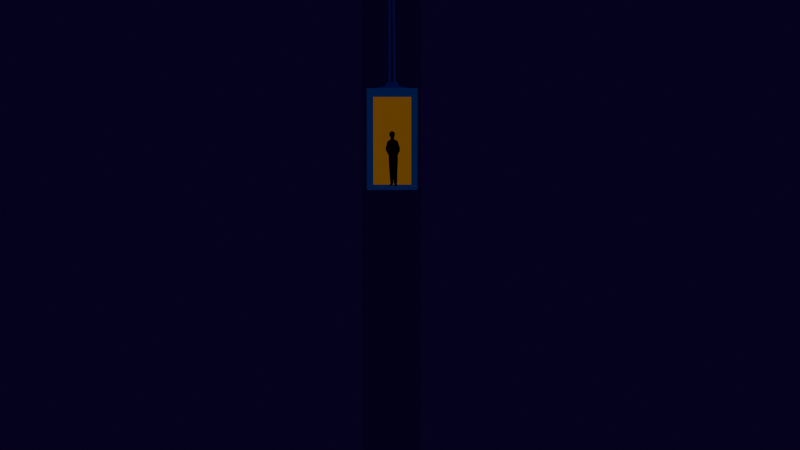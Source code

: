 # Source: Elevador.blend  (saved by Blender 4.1.23; exported with 4.5.12 LTS)
import bpy
from mathutils import Matrix  # noqa: F401  (used for matrix-valued properties, if any)

bpy.ops.wm.read_factory_settings(use_empty=True)
scene = bpy.context.scene
scene.name = 'Scene'

# ---- collections
col_collection = bpy.data.collections.new('Collection'); scene.collection.children.link(col_collection)

# ---- images (referenced by path relative to the original .blend; pixels are not part of the script)
import os
ASSET_DIR = os.environ.get("B2B_ASSET_DIR", "")  # directory of the original .blend (textures are referenced by path, not embedded)
HERE = os.path.dirname(os.path.abspath(__file__))  # packed textures are extracted next to this script under _unpacked/

def load_image(name, relpath, width, height, colorspace="sRGB"):
    """Load a texture the original file referenced (path relative to the .blend, or extracted next to this script)."""
    p = next((c for c in (os.path.join(HERE, relpath), os.path.join(ASSET_DIR, relpath)) if relpath and os.path.exists(c)), "")
    if p:
        img = bpy.data.images.load(p, check_existing=True)
        img.name = name
    else:  # same state as the original file: an image datablock whose file is absent (Cycles renders it pink)
        img = bpy.data.images.new(name, width, height)
        img.source = "FILE"
        img.filepath = "//" + (relpath or name)
    img.colorspace_settings.name = colorspace
    return img
img_dr_crowe_s_silhouette_black_png = load_image('Dr.Crowe_s_silhouette_black.png', '_unpacked/Dr.Crowe_s_silhouette_black.b13f738a.png', 1024, 1024, 'sRGB')

# ---- materials (node trees are filled in below, after node groups)
mat_material = bpy.data.materials.new('Material')
mat_material.alpha_threshold = 0.0
mat_material.use_transparent_shadow = False
mat_material.preview_render_type = 'FLAT'
mat_material.roughness = 0.5
mat_material.line_color = (0.0, 0.0, 0.0, 1.0)
mat_light = bpy.data.materials.new('light')
mat_light.use_transparent_shadow = False
mat_light2 = bpy.data.materials.new('light2')
mat_light2.use_transparent_shadow = False
mat_light3 = bpy.data.materials.new('light3')
mat_light3.use_transparent_shadow = False
mat_material_001 = bpy.data.materials.new('Material.001')
mat_material_001.use_transparent_shadow = False
mat_material_001.preview_render_type = 'FLAT'
mat_light_e = bpy.data.materials.new('light_E')
mat_light_e.use_transparent_shadow = False
mat_crowe = bpy.data.materials.new('Crowe')
mat_light_bgg = bpy.data.materials.new('light_bgg')
mat_light_bgg.use_transparent_shadow = False

# ---- material node trees
mat_material.use_nodes = True; mat_material.node_tree.nodes.clear()
_N = mat_material.node_tree.nodes; _L = mat_material.node_tree.links
n0 = _N.new('ShaderNodeOutputMaterial'); n0.name = 'Material Output'; n0.location = (300, 300)
n1 = _N.new('ShaderNodeBsdfPrincipled'); n1.name = 'Principled BSDF'; n1.location = (10, 300)
n1.inputs[0].default_value = (1.0, 1.0, 1.0, 1.0)
n1.inputs[3].default_value = 1.45
_L.new(n1.outputs[0], n0.inputs[0])
n0.is_active_output = True
mat_light.use_nodes = True; mat_light.node_tree.nodes.clear()
_N = mat_light.node_tree.nodes; _L = mat_light.node_tree.links
n0 = _N.new('ShaderNodeOutputMaterial'); n0.name = 'Material Output'; n0.location = (300, 300)
n1 = _N.new('ShaderNodeEmission'); n1.name = 'Emission'; n1.location = (10, 300)
n1.inputs[0].default_value = (0.8046, 0.3324, 0.02431, 1.0)
n1.inputs[1].default_value = 0.17
_L.new(n1.outputs[0], n0.inputs[0])
n0.is_active_output = True
mat_light2.use_nodes = True; mat_light2.node_tree.nodes.clear()
_N = mat_light2.node_tree.nodes; _L = mat_light2.node_tree.links
n0 = _N.new('ShaderNodeOutputMaterial'); n0.name = 'Material Output'; n0.location = (300, 300)
n1 = _N.new('ShaderNodeEmission'); n1.name = 'Emission'; n1.location = (10, 300)
n1.inputs[0].default_value = (0.008189, 0.06721, 0.6252, 1.0)
n1.inputs[1].default_value = 0.1
_L.new(n1.outputs[0], n0.inputs[0])
n0.is_active_output = True
mat_light3.use_nodes = True; mat_light3.node_tree.nodes.clear()
_N = mat_light3.node_tree.nodes; _L = mat_light3.node_tree.links
n0 = _N.new('ShaderNodeOutputMaterial'); n0.name = 'Material Output'; n0.location = (300, 300)
n1 = _N.new('ShaderNodeEmission'); n1.name = 'Emission'; n1.location = (10, 300)
n1.inputs[0].default_value = (0.005099, 0.001267, 0.07382, 1.0)
n1.inputs[1].default_value = 0.67
_L.new(n1.outputs[0], n0.inputs[0])
n0.is_active_output = True
mat_material_001.use_nodes = True; mat_material_001.node_tree.nodes.clear()
_N = mat_material_001.node_tree.nodes; _L = mat_material_001.node_tree.links
n0 = _N.new('ShaderNodeBsdfPrincipled'); n0.name = 'Principled BSDF'; n0.location = (10, 300)
n0.inputs[0].default_value = (0.4245, 0.4245, 0.4245, 1.0)
n1 = _N.new('ShaderNodeOutputMaterial'); n1.name = 'Material Output'; n1.location = (300, 300)
_L.new(n0.outputs[0], n1.inputs[0])
n1.is_active_output = True
mat_light_e.use_nodes = True; mat_light_e.node_tree.nodes.clear()
_N = mat_light_e.node_tree.nodes; _L = mat_light_e.node_tree.links
n0 = _N.new('ShaderNodeOutputMaterial'); n0.name = 'Material Output'; n0.location = (300, 300)
n1 = _N.new('ShaderNodeEmission'); n1.name = 'Emission'; n1.location = (10, 300)
n1.inputs[0].default_value = (0.005742, 0.0004537, 0.03102, 1.0)
n1.inputs[1].default_value = 0.4
_L.new(n1.outputs[0], n0.inputs[0])
n0.is_active_output = True
mat_crowe.use_nodes = True; mat_crowe.node_tree.nodes.clear()
_N = mat_crowe.node_tree.nodes; _L = mat_crowe.node_tree.links
n0 = _N.new('ShaderNodeBsdfPrincipled'); n0.name = 'BSDF Principista'; n0.location = (10, 300)
n1 = _N.new('ShaderNodeOutputMaterial'); n1.name = 'Material'; n1.location = (300, 300)
n2 = _N.new('ShaderNodeTexImage'); n2.name = 'Imagen'; n2.location = (-292, 208)
n2.image = img_dr_crowe_s_silhouette_black_png
n3 = _N.new('ShaderNodeMath'); n3.name = 'Math'; n3.location = (0, 0)
n3.hide = True
n3.operation = 'GREATER_THAN'
_L.new(n0.outputs[0], n1.inputs[0])
_L.new(n2.outputs[0], n0.inputs[0])
_L.new(n2.outputs[1], n3.inputs[0])
_L.new(n3.outputs[0], n0.inputs[4])
n1.is_active_output = True
mat_light_bgg.use_nodes = True; mat_light_bgg.node_tree.nodes.clear()
_N = mat_light_bgg.node_tree.nodes; _L = mat_light_bgg.node_tree.links
n0 = _N.new('ShaderNodeOutputMaterial'); n0.name = 'Material Output'; n0.location = (300, 300)
n1 = _N.new('ShaderNodeEmission'); n1.name = 'Emission'; n1.location = (10, 300)
n1.inputs[0].default_value = (0.002965, 0.0, 0.01435, 1.0)
n1.inputs[1].default_value = 1.3
_L.new(n1.outputs[0], n0.inputs[0])
n0.is_active_output = True

# ---- world
world_world = bpy.data.worlds.new('World'); scene.world = world_world
world_world.use_nodes = True; world_world.node_tree.nodes.clear()
_N = world_world.node_tree.nodes; _L = world_world.node_tree.links
n0 = _N.new('ShaderNodeOutputWorld'); n0.name = 'World Output'; n0.location = (300, 300)
n1 = _N.new('ShaderNodeBackground'); n1.name = 'Background'; n1.location = (10, 300)
n1.inputs[0].default_value = (0.006807, 0.006807, 0.006807, 1.0)
_L.new(n1.outputs[0], n0.inputs[0])
n0.is_active_output = True
world_world.color = (0.05088, 0.05088, 0.05088)
world_world.use_sun_shadow = False
world_world.sun_shadow_jitter_overblur = 0.0

# ---- cameras
cam_camera = bpy.data.cameras.new('Camera')
cam_camera.clip_end = 114.6
cam_camera.ortho_scale = 7.314

# ---- meshes
me_cube = bpy.data.meshes.new('Cube')
me_cube.from_pydata([(2.042, 2.182, 4.437), (1.201, 1.284, -4.009), (2.042, -2.182, 4.437), (1.201, -1.284, -4.009), (-2.182, 2.182, 4.437), (-1.341, 1.284, -4.009), (-2.182, -2.182, 4.437), (-1.341, -1.284, -4.009), (-2.182, 2.182, -4.009), (-2.182, -2.182, -4.009), (2.042, 2.182, -4.009), (2.042, -2.182, -4.009), (-0.9052, 0.8181, -4.13), (-0.9052, -0.8181, -4.13), (0.7658, 0.8181, -4.13), (0.7658, -0.8181, -4.13), (-1.341, 1.284, -4.13), (-1.341, -1.284, -4.13), (1.201, 1.284, -4.13), (1.201, -1.284, -4.13), (-0.5771, 0.4675, -4.279), (-0.5771, -0.4675, -4.279), (0.4378, 0.4675, -4.279), (0.4378, -0.4675, -4.279), (-0.9052, 0.8181, -4.279), (-0.9052, -0.8181, -4.279), (0.7658, 0.8181, -4.279), (0.7658, -0.8181, -4.279), (-0.2037, -0.1009, -4.571), (-0.2037, -0.08365, -4.571), (0.2895, -0.005243, -4.569), (0.2895, -0.2161, -4.569), (-0.3747, 0.03949, -4.574), (-0.3747, -0.1583, -4.574), (0.4378, 0.4675, -4.576), (0.4378, -0.4675, -4.576), (-0.4705, 0.2457, -4.584), (-0.4705, 0.03484, -4.584), (-0.1797, 0.2457, -4.584), (-0.1797, 0.03484, -4.584), (0.06336, -0.005243, -4.569), (0.06336, -0.2161, -4.569), (0.2249, -0.005243, -4.569), (0.2249, -0.2161, -4.569), (0.06336, -0.005243, -33.24), (0.06336, -0.2161, -33.24), (0.2249, -0.005243, -33.24), (0.2249, -0.2161, -33.24), (-0.3996, 0.1403, -18.93), (-0.5771, 0.4675, -4.576), (-0.5771, -0.4675, -4.576), (-0.001299, -0.005243, -4.569), (-0.001299, -0.2161, -4.569), (-0.009509, 0.03949, -33.34), (-0.009509, -0.1583, -33.34), (0.1616, -0.1009, -33.34), (0.1616, -0.08365, -33.34), (-2.182, -2.182, 0.2138), (2.042, -2.182, 0.2138), (-0.06967, -2.182, 4.437), (-0.06967, -2.182, -4.009), (-0.06967, -2.182, 0.2138), (-2.182, -2.182, 2.325), (2.042, -2.182, -1.898), (-1.126, -2.182, 4.437), (0.9863, -2.182, -4.009), (-2.182, -2.182, -1.898), (2.042, -2.182, 2.325), (0.9863, -2.182, 4.437), (-1.126, -2.182, -4.009), (-1.126, -2.182, 0.2138), (0.9863, -2.182, 0.2138), (-0.06967, -2.182, -1.898), (-0.06967, -2.182, 2.325), (0.9863, -2.182, 2.325), (0.9863, -2.182, -1.898), (-1.126, -2.182, -1.898), (-1.126, -2.182, 2.325), (-2.182, -2.182, 3.381), (2.042, -2.182, -2.953), (-1.654, -2.182, 4.437), (1.514, -2.182, -4.009), (-2.182, -2.182, -0.8419), (2.042, -2.182, 1.27), (0.4583, -2.182, 4.437), (-0.5976, -2.182, -4.009), (-1.654, -2.182, 0.2138), (0.4583, -2.182, 0.2138), (-0.06967, -2.182, -3.29), (-0.06967, -2.182, 1.27), (-2.182, -2.182, 1.27), (2.042, -2.182, -0.8419), (-0.5976, -2.182, 4.437), (0.4583, -2.182, -4.009), (-2.182, -2.182, -2.953), (2.042, -2.182, 3.381), (1.514, -2.182, 4.437), (-1.654, -2.182, -4.009), (-0.5976, -2.182, 0.2138), (1.514, -2.182, 0.2138), (-0.06967, -2.182, -0.8419), (-0.06967, -2.182, 3.993), (0.4583, -2.182, 2.325), (1.514, -2.182, 2.325), (0.9863, -2.182, 1.27), (0.9863, -2.182, 3.993), (0.4583, -2.182, -1.898), (1.514, -2.182, -1.898), (0.9863, -2.182, -3.29), (0.9863, -2.182, -0.8419), (-1.654, -2.182, -1.898), (-0.5976, -2.182, -1.898), (-1.126, -2.182, -3.29), (-1.126, -2.182, -0.8419), (-1.654, -2.182, 2.325), (-0.5976, -2.182, 2.325), (-1.126, -2.182, 1.27), (-1.126, -2.182, 3.993), (-0.5976, -2.182, 3.993), (-0.5976, -2.182, 1.27), (-1.654, -2.182, 1.27), (-0.5976, -2.182, -0.8419), (-0.5976, -2.182, -3.29), (-1.654, -2.182, -3.29), (1.514, -2.182, -0.8419), (1.514, -2.182, -3.29), (0.4583, -2.182, -3.29), (1.514, -2.182, 3.993), (1.514, -2.182, 1.27), (0.4583, -2.182, 1.27), (0.4583, -2.182, 3.993), (0.4583, -2.182, -0.8419), (-1.654, -2.182, -0.8419), (-1.654, -2.182, 3.993)], [(36, 37), (39, 38)], [(0, 4, 6, 80, 64, 92, 59, 84, 68, 96, 2), (133, 80, 6, 78), (9, 94, 66, 82, 57, 90, 62, 78, 6, 4, 8), (3, 7, 17, 19), (10, 0, 2, 95, 67, 83, 58, 91, 63, 79, 11), (8, 4, 0, 10), (5, 7, 9, 8), (1, 5, 8, 10), (7, 3, 11, 81, 65, 93, 60, 85, 69, 97, 9), (3, 1, 10, 11), (15, 13, 25, 27), (7, 5, 16, 17), (1, 3, 19, 18), (5, 1, 18, 16), (12, 13, 17, 16), (14, 12, 16, 18), (13, 15, 19, 17), (15, 14, 18, 19), (23, 21, 50, 35), (13, 12, 24, 25), (14, 15, 27, 26), (12, 14, 26, 24), (20, 21, 25, 24), (22, 20, 24, 26), (21, 23, 27, 25), (23, 22, 26, 27), (31, 52, 41, 43), (21, 20, 49, 50), (22, 23, 35, 34), (20, 22, 34, 49), (32, 28, 55, 53), (30, 51, 49, 34), (52, 31, 35, 50), (31, 30, 34, 35), (42, 43, 47, 46), (52, 51, 40, 41), (30, 31, 43, 42), (51, 30, 42, 40), (44, 46, 47, 45), (40, 42, 46, 44), (43, 41, 45, 47), (41, 40, 44, 45), (32, 33, 50, 49), (29, 28, 51, 52), (28, 32, 49, 51), (33, 29, 52, 50), (55, 56, 54, 53), (33, 32, 53, 54), (29, 33, 54, 56), (28, 29, 56, 55), (132, 86, 57, 82), (131, 87, 61, 100), (130, 84, 59, 101), (129, 102, 73, 89), (128, 103, 74, 104), (127, 96, 68, 105), (126, 106, 72, 88), (125, 107, 75, 108), (124, 99, 71, 109), (123, 110, 66, 94), (122, 111, 76, 112), (121, 98, 70, 113), (120, 114, 62, 90), (119, 115, 77, 116), (118, 92, 64, 117), (115, 118, 117, 77), (73, 101, 118, 115), (101, 59, 92, 118), (98, 119, 116, 70), (61, 89, 119, 98), (89, 73, 115, 119), (86, 120, 90, 57), (70, 116, 120, 86), (116, 77, 114, 120), (111, 121, 113, 76), (72, 100, 121, 111), (100, 61, 98, 121), (85, 122, 112, 69), (60, 88, 122, 85), (88, 72, 111, 122), (97, 123, 94, 9), (69, 112, 123, 97), (112, 76, 110, 123), (107, 124, 109, 75), (63, 91, 124, 107), (91, 58, 99, 124), (81, 125, 108, 65), (11, 79, 125, 81), (79, 63, 107, 125), (93, 126, 88, 60), (65, 108, 126, 93), (108, 75, 106, 126), (103, 127, 105, 74), (67, 95, 127, 103), (95, 2, 96, 127), (99, 128, 104, 71), (58, 83, 128, 99), (83, 67, 103, 128), (87, 129, 89, 61), (71, 104, 129, 87), (104, 74, 102, 129), (102, 130, 101, 73), (74, 105, 130, 102), (105, 68, 84, 130), (106, 131, 100, 72), (75, 109, 131, 106), (109, 71, 87, 131), (110, 132, 82, 66), (76, 113, 132, 110), (113, 70, 86, 132), (114, 133, 78, 62), (77, 117, 133, 114), (117, 64, 80, 133)])
me_cube.polygons.foreach_set('material_index', [3, 2, 0, 3, 0, 0, 3, 0, 3, 3, 3, 0, 0, 0, 3, 0, 3, 3, 3, 0, 0, 0, 3, 0, 3, 3, 0, 0, 0, 0, 0, 3, 3, 3, 0, 3, 3, 0, 0, 0, 3, 0, 3, 3, 3, 3, 0, 0, 3, 0, 2, 1, 2, 1, 1, 2, 1, 1, 1, 2, 1, 1, 2, 1, 2, 1, 1, 2, 1, 1, 1, 2, 1, 1, 1, 1, 1, 2, 2, 1, 2, 2, 1, 1, 2, 2, 2, 2, 2, 2, 2, 1, 1, 2, 2, 1, 2, 2, 1, 1, 1, 1, 1, 2, 1, 1, 1, 2, 1, 1, 2, 1, 2])
_uv = me_cube.uv_layers.new(name='UVMap')
_uv.uv.foreach_set('vector', [0.625, 0.5, 0.875, 0.5, 0.875, 0.75, 0.8438, 0.75, 0.8125, 0.75, 0.7812, 0.75, 0.75, 0.75, 0.7188, 0.75, 0.6875, 0.75, 0.6562, 0.75, 0.625, 0.75, 0.5938, 0.9688, 0.625, 0.9688, 0.625, 1.0, 0.5938, 1.0, 0.375, 0.0, 0.4062, 0.0, 0.4375, 0.0, 0.4688, 0.0, 0.5, 0.0, 0.5312, 0.0, 0.5625, 0.0, 0.5938, 0.0, 0.625, 0.0, 0.625, 0.25, 0.375, 0.25, 0.3252, 0.6985, 0.1748, 0.6985, 0.1748, 0.6985, 0.3252, 0.6985, 0.375, 0.5, 0.625, 0.5, 0.625, 0.75, 0.5938, 0.75, 0.5625, 0.75, 0.5312, 0.75, 0.5, 0.75, 0.4688, 0.75, 0.4375, 0.75, 0.4062, 0.75, 0.375, 0.75, 0.375, 0.25, 0.625, 0.25, 0.625, 0.5, 0.375, 0.5, 0.1748, 0.5515, 0.1748, 0.6985, 0.125, 0.75, 0.125, 0.5, 0.3252, 0.5515, 0.1748, 0.5515, 0.125, 0.5, 0.375, 0.5, 0.1748, 0.6985, 0.3252, 0.6985, 0.375, 0.75, 0.3438, 0.75, 0.3125, 0.75, 0.2812, 0.75, 0.25, 0.75, 0.2188, 0.75, 0.1875, 0.75, 0.1562, 0.75, 0.125, 0.75, 0.3252, 0.6985, 0.3252, 0.5515, 0.375, 0.5, 0.375, 0.75, 0.2995, 0.6719, 0.2005, 0.6719, 0.2005, 0.6719, 0.2995, 0.6719, 0.1748, 0.6985, 0.1748, 0.5515, 0.1748, 0.5515, 0.1748, 0.6985, 0.3252, 0.5515, 0.3252, 0.6985, 0.3252, 0.6985, 0.3252, 0.5515, 0.1748, 0.5515, 0.3252, 0.5515, 0.3252, 0.5515, 0.1748, 0.5515, 0.2005, 0.5781, 0.2005, 0.6719, 0.1748, 0.6985, 0.1748, 0.5515, 0.2995, 0.5781, 0.2005, 0.5781, 0.1748, 0.5515, 0.3252, 0.5515, 0.2005, 0.6719, 0.2995, 0.6719, 0.3252, 0.6985, 0.1748, 0.6985, 0.2995, 0.6719, 0.2995, 0.5781, 0.3252, 0.5515, 0.3252, 0.6985, 0.28, 0.6518, 0.22, 0.6518, 0.22, 0.6518, 0.28, 0.6518, 0.2005, 0.6719, 0.2005, 0.5781, 0.2005, 0.5781, 0.2005, 0.6719, 0.2995, 0.5781, 0.2995, 0.6719, 0.2995, 0.6719, 0.2995, 0.5781, 0.2005, 0.5781, 0.2995, 0.5781, 0.2995, 0.5781, 0.2005, 0.5781, 0.22, 0.5982, 0.22, 0.6518, 0.2005, 0.6719, 0.2005, 0.5781, 0.28, 0.5982, 0.22, 0.5982, 0.2005, 0.5781, 0.2995, 0.5781, 0.22, 0.6518, 0.28, 0.6518, 0.2995, 0.6719, 0.2005, 0.6719, 0.28, 0.6518, 0.28, 0.5982, 0.2995, 0.5781, 0.2995, 0.6719, 0.2586, 0.631, 0.2414, 0.631, 0.2414, 0.631, 0.2586, 0.631, 0.22, 0.6518, 0.22, 0.5982, 0.22, 0.5982, 0.22, 0.6518, 0.28, 0.5982, 0.28, 0.6518, 0.28, 0.6518, 0.28, 0.5982, 0.22, 0.5982, 0.28, 0.5982, 0.28, 0.5982, 0.22, 0.5982, 0.2275, 0.6205, 0.2339, 0.6267, 0.2339, 0.6267, 0.2275, 0.6205, 0.2586, 0.619, 0.2414, 0.619, 0.22, 0.5982, 0.28, 0.5982, 0.2414, 0.631, 0.2586, 0.631, 0.28, 0.6518, 0.22, 0.6518, 0.2586, 0.631, 0.2586, 0.619, 0.28, 0.5982, 0.28, 0.6518, 0.2586, 0.619, 0.2586, 0.631, 0.2586, 0.631, 0.2586, 0.619, 0.2414, 0.631, 0.2414, 0.619, 0.2414, 0.619, 0.2414, 0.631, 0.2586, 0.619, 0.2586, 0.631, 0.2586, 0.631, 0.2586, 0.619, 0.2414, 0.619, 0.2586, 0.619, 0.2586, 0.619, 0.2414, 0.619, 0.2414, 0.619, 0.2586, 0.619, 0.2586, 0.631, 0.2414, 0.631, 0.2414, 0.619, 0.2586, 0.619, 0.2586, 0.619, 0.2414, 0.619, 0.2586, 0.631, 0.2414, 0.631, 0.2414, 0.631, 0.2586, 0.631, 0.2414, 0.631, 0.2414, 0.619, 0.2414, 0.619, 0.2414, 0.631, 0.2275, 0.6205, 0.2275, 0.6318, 0.22, 0.6518, 0.22, 0.5982, 0.2339, 0.6257, 0.2339, 0.6267, 0.2414, 0.619, 0.2414, 0.631, 0.2339, 0.6267, 0.2275, 0.6205, 0.22, 0.5982, 0.2414, 0.619, 0.2275, 0.6318, 0.2339, 0.6257, 0.2414, 0.631, 0.22, 0.6518, 0.2339, 0.6267, 0.2339, 0.6257, 0.2275, 0.6318, 0.2275, 0.6205, 0.2275, 0.6318, 0.2275, 0.6205, 0.2275, 0.6205, 0.2275, 0.6318, 0.2339, 0.6257, 0.2275, 0.6318, 0.2275, 0.6318, 0.2339, 0.6257, 0.2339, 0.6267, 0.2339, 0.6257, 0.2339, 0.6257, 0.2339, 0.6267, 0.4688, 0.9688, 0.5, 0.9688, 0.5, 1.0, 0.4688, 1.0, 0.4688, 0.8438, 0.5, 0.8438, 0.5, 0.875, 0.4688, 0.875, 0.5938, 0.8438, 0.625, 0.8438, 0.625, 0.875, 0.5938, 0.875, 0.5312, 0.8438, 0.5625, 0.8438, 0.5625, 0.875, 0.5312, 0.875, 0.5312, 0.7812, 0.5625, 0.7812, 0.5625, 0.8125, 0.5312, 0.8125, 0.5938, 0.7812, 0.625, 0.7812, 0.625, 0.8125, 0.5938, 0.8125, 0.4062, 0.8438, 0.4375, 0.8438, 0.4375, 0.875, 0.4062, 0.875, 0.4062, 0.7812, 0.4375, 0.7812, 0.4375, 0.8125, 0.4062, 0.8125, 0.4688, 0.7812, 0.5, 0.7812, 0.5, 0.8125, 0.4688, 0.8125, 0.4062, 0.9688, 0.4375, 0.9688, 0.4375, 1.0, 0.4062, 1.0, 0.4062, 0.9062, 0.4375, 0.9062, 0.4375, 0.9375, 0.4062, 0.9375, 0.4688, 0.9062, 0.5, 0.9062, 0.5, 0.9375, 0.4688, 0.9375, 0.5312, 0.9688, 0.5625, 0.9688, 0.5625, 1.0, 0.5312, 1.0, 0.5312, 0.9062, 0.5625, 0.9062, 0.5625, 0.9375, 0.5312, 0.9375, 0.5938, 0.9062, 0.625, 0.9062, 0.625, 0.9375, 0.5938, 0.9375, 0.5625, 0.9062, 0.5938, 0.9062, 0.5938, 0.9375, 0.5625, 0.9375, 0.5625, 0.875, 0.5938, 0.875, 0.5938, 0.9062, 0.5625, 0.9062, 0.5938, 0.875, 0.625, 0.875, 0.625, 0.9062, 0.5938, 0.9062, 0.5, 0.9062, 0.5312, 0.9062, 0.5312, 0.9375, 0.5, 0.9375, 0.5, 0.875, 0.5312, 0.875, 0.5312, 0.9062, 0.5, 0.9062, 0.5312, 0.875, 0.5625, 0.875, 0.5625, 0.9062, 0.5312, 0.9062, 0.5, 0.9688, 0.5312, 0.9688, 0.5312, 1.0, 0.5, 1.0, 0.5, 0.9375, 0.5312, 0.9375, 0.5312, 0.9688, 0.5, 0.9688, 0.5312, 0.9375, 0.5625, 0.9375, 0.5625, 0.9688, 0.5312, 0.9688, 0.4375, 0.9062, 0.4688, 0.9062, 0.4688, 0.9375, 0.4375, 0.9375, 0.4375, 0.875, 0.4688, 0.875, 0.4688, 0.9062, 0.4375, 0.9062, 0.4688, 0.875, 0.5, 0.875, 0.5, 0.9062, 0.4688, 0.9062, 0.375, 0.9062, 0.4062, 0.9062, 0.4062, 0.9375, 0.375, 0.9375, 0.375, 0.875, 0.4062, 0.875, 0.4062, 0.9062, 0.375, 0.9062, 0.4062, 0.875, 0.4375, 0.875, 0.4375, 0.9062, 0.4062, 0.9062, 0.375, 0.9688, 0.4062, 0.9688, 0.4062, 1.0, 0.375, 1.0, 0.375, 0.9375, 0.4062, 0.9375, 0.4062, 0.9688, 0.375, 0.9688, 0.4062, 0.9375, 0.4375, 0.9375, 0.4375, 0.9688, 0.4062, 0.9688, 0.4375, 0.7812, 0.4688, 0.7812, 0.4688, 0.8125, 0.4375, 0.8125, 0.4375, 0.75, 0.4688, 0.75, 0.4688, 0.7812, 0.4375, 0.7812, 0.4688, 0.75, 0.5, 0.75, 0.5, 0.7812, 0.4688, 0.7812, 0.375, 0.7812, 0.4062, 0.7812, 0.4062, 0.8125, 0.375, 0.8125, 0.375, 0.75, 0.4062, 0.75, 0.4062, 0.7812, 0.375, 0.7812, 0.4062, 0.75, 0.4375, 0.75, 0.4375, 0.7812, 0.4062, 0.7812, 0.375, 0.8438, 0.4062, 0.8438, 0.4062, 0.875, 0.375, 0.875, 0.375, 0.8125, 0.4062, 0.8125, 0.4062, 0.8438, 0.375, 0.8438, 0.4062, 0.8125, 0.4375, 0.8125, 0.4375, 0.8438, 0.4062, 0.8438, 0.5625, 0.7812, 0.5938, 0.7812, 0.5938, 0.8125, 0.5625, 0.8125, 0.5625, 0.75, 0.5938, 0.75, 0.5938, 0.7812, 0.5625, 0.7812, 0.5938, 0.75, 0.625, 0.75, 0.625, 0.7812, 0.5938, 0.7812, 0.5, 0.7812, 0.5312, 0.7812, 0.5312, 0.8125, 0.5, 0.8125, 0.5, 0.75, 0.5312, 0.75, 0.5312, 0.7812, 0.5, 0.7812, 0.5312, 0.75, 0.5625, 0.75, 0.5625, 0.7812, 0.5312, 0.7812, 0.5, 0.8438, 0.5312, 0.8438, 0.5312, 0.875, 0.5, 0.875, 0.5, 0.8125, 0.5312, 0.8125, 0.5312, 0.8438, 0.5, 0.8438, 0.5312, 0.8125, 0.5625, 0.8125, 0.5625, 0.8438, 0.5312, 0.8438, 0.5625, 0.8438, 0.5938, 0.8438, 0.5938, 0.875, 0.5625, 0.875, 0.5625, 0.8125, 0.5938, 0.8125, 0.5938, 0.8438, 0.5625, 0.8438, 0.5938, 0.8125, 0.625, 0.8125, 0.625, 0.8438, 0.5938, 0.8438, 0.4375, 0.8438, 0.4688, 0.8438, 0.4688, 0.875, 0.4375, 0.875, 0.4375, 0.8125, 0.4688, 0.8125, 0.4688, 0.8438, 0.4375, 0.8438, 0.4688, 0.8125, 0.5, 0.8125, 0.5, 0.8438, 0.4688, 0.8438, 0.4375, 0.9688, 0.4688, 0.9688, 0.4688, 1.0, 0.4375, 1.0, 0.4375, 0.9375, 0.4688, 0.9375, 0.4688, 0.9688, 0.4375, 0.9688, 0.4688, 0.9375, 0.5, 0.9375, 0.5, 0.9688, 0.4688, 0.9688, 0.5625, 0.9688, 0.5938, 0.9688, 0.5938, 1.0, 0.5625, 1.0, 0.5625, 0.9375, 0.5938, 0.9375, 0.5938, 0.9688, 0.5625, 0.9688, 0.5938, 0.9375, 0.625, 0.9375, 0.625, 0.9688, 0.5938, 0.9688])
me_cube.materials.append(mat_material)
me_cube.materials.append(mat_light)
me_cube.materials.append(mat_light2)
me_cube.materials.append(mat_light3)
me_cube.use_mirror_vertex_groups = False
me_cube.update()
me_cube_001 = bpy.data.meshes.new('Cube.001')
me_cube_001.from_pydata([(-2.601, -2.619, -43.19), (-2.601, -2.619, 43.19), (-2.601, 2.619, -43.19), (-2.601, 2.619, 43.19), (2.601, -2.619, -43.19), (2.601, -2.619, 43.19), (2.601, 2.619, -43.19), (2.601, 2.619, 43.19)], [], [(0, 1, 3, 2), (2, 3, 7, 6), (6, 7, 5, 4), (4, 5, 1, 0), (2, 6, 4, 0), (7, 3, 1, 5)])
me_cube_001.polygons.foreach_set('material_index', [0, 1, 0, 0, 0, 0])
_uv = me_cube_001.uv_layers.new(name='UVMap')
_uv.uv.foreach_set('vector', [0.375, 0.0, 0.625, 0.0, 0.625, 0.25, 0.375, 0.25, 0.375, 0.25, 0.625, 0.25, 0.625, 0.5, 0.375, 0.5, 0.375, 0.5, 0.625, 0.5, 0.625, 0.75, 0.375, 0.75, 0.375, 0.75, 0.625, 0.75, 0.625, 1.0, 0.375, 1.0, 0.125, 0.5, 0.375, 0.5, 0.375, 0.75, 0.125, 0.75, 0.625, 0.5, 0.875, 0.5, 0.875, 0.75, 0.625, 0.75])
me_cube_001.materials.append(mat_material_001)
me_cube_001.materials.append(mat_light_e)
me_cube_001.update()
me_plano = bpy.data.meshes.new('Plano')
me_plano.from_pydata([(1.417, 2.886, -12.0), (1.418, 2.886, -17.7), (-1.413, 2.886, -17.7), (-1.441, 2.886, -12.0)], [], [(0, 1, 2, 3)])
_uv = me_plano.uv_layers.new(name='MapaUV')
_uv.uv.foreach_set('vector', [0.1728, 0.9981, 0.1786, -0.001907, 0.7495, 0.001464, 0.7492, 1.001])
me_plano.materials.append(mat_crowe)
me_plano.update()
me_plane = bpy.data.meshes.new('Plane')
me_plane.from_pydata([(-1.0, -1.0, 0.0), (1.0, -1.0, 0.0), (-1.0, 1.0, 0.0), (1.0, 1.0, 0.0)], [], [(0, 1, 3, 2)])
_uv = me_plane.uv_layers.new(name='UVMap')
_uv.uv.foreach_set('vector', [0.0, 0.0, 1.0, 0.0, 1.0, 1.0, 0.0, 1.0])
me_plane.materials.append(mat_light_bgg)
me_plane.update()

# ---- objects
ob_cube = bpy.data.objects.new('Cube', me_cube)
ob_camera = bpy.data.objects.new('Camera', cam_camera)
ob_cube_001 = bpy.data.objects.new('Cube.001', me_cube_001)
ob_plano = bpy.data.objects.new('Plano', me_plano)
ob_plane = bpy.data.objects.new('Plane', me_plane)

# ---- transforms, parenting, visibility, modifiers, constraints
ob_cube.location = (0.0, -2.944, 6.456)
ob_cube.rotation_euler = (3.142, -0.0, 0.0)
ob_cube.lock_rotations_4d = False
ob_cube.empty_display_type = 'ARROWS'
ob_cube.lineart.crease_threshold = 0.0
ob_camera.location = (0.07743, 91.83, 5.292)
ob_camera.rotation_euler = (1.504, -3.197e-08, 3.133)
ob_camera.lock_rotations_4d = False
ob_camera.empty_display_type = 'ARROWS'
ob_camera.color = (0.0, 0.0, 0.0, 0.0)
ob_camera.display_type = 'WIRE'
ob_camera.lineart.crease_threshold = 0.0
ob_cube_001.location = (0.0, -8.305, 0.0)
ob_plano.parent = ob_cube
ob_plano.matrix_parent_inverse = Matrix(((1.0, 0.0, 0.0, -0.0), (0.0, -1.0, -3.258e-07, -2.944), (-0.0, 3.258e-07, -1.0, -13.11), (-0.0, 0.0, 0.0, 1.0)))
ob_plano.location = (0.0, -3.616, 0.0)
ob_plane.location = (0.0, -15.05, 0.0)
ob_plane.rotation_euler = (1.571, 0.0, 0.0)
ob_plane.scale = (50.04, 36.43, 1.0)

# ---- collection membership
col_collection.objects.link(ob_cube)
col_collection.objects.link(ob_camera)
col_collection.objects.link(ob_cube_001)
col_collection.objects.link(ob_plano)
col_collection.objects.link(ob_plane)

# ---- scene / render settings (as saved in the file)
scene.camera = ob_camera
scene.frame_start = 1; scene.frame_end = 125; scene.frame_set(33)
scene.render.engine = 'BLENDER_EEVEE_NEXT'
scene.cycles.sampling_pattern = 'TABULATED_SOBOL'
scene.eevee.ray_tracing_options.trace_max_roughness = 0.0
bpy.context.view_layer.update()

# ---- added for rendering (the .blend has no usable light): sun
light_auto_sun = bpy.data.lights.new('AutoSun', 'SUN')
light_auto_sun.energy = 3.0
light_auto_sun.angle = 0.0523599
ob_auto_sun = bpy.data.objects.new('AutoSun', light_auto_sun)
scene.collection.objects.link(ob_auto_sun)
ob_auto_sun.rotation_euler = (0.872665, 0.174533, 0.523599)
bpy.context.view_layer.update()
